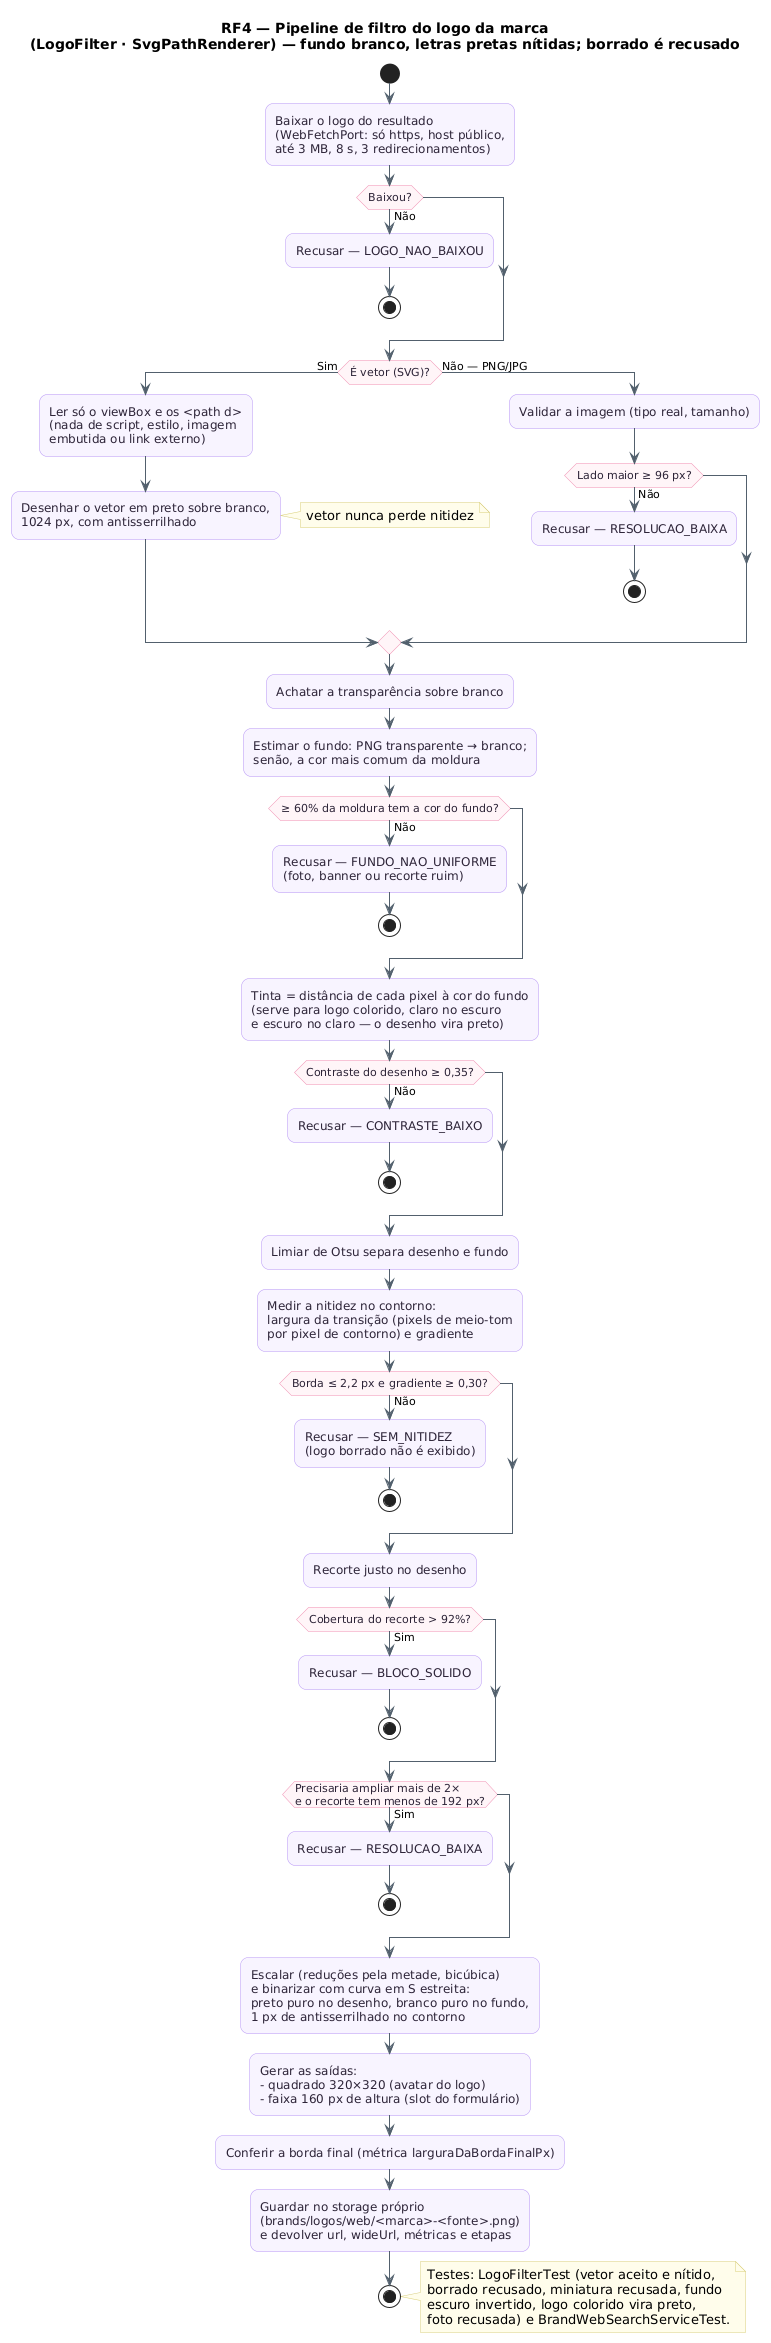

The diagram above was rendered by PlantUML. Its source (embedded in the PNG):
@startuml RF4_Pipeline_Filtro_Logo
!pragma layout smetana
title RF4 — Pipeline de filtro do logo da marca\n(LogoFilter · SvgPathRenderer) — fundo branco, letras pretas nítidas; borrado é recusado
skinparam backgroundColor #FFFFFF
skinparam shadowing false
skinparam roundcorner 16
skinparam ArrowColor #52606D
skinparam activity {
  BackgroundColor #F8F4FF
  BorderColor #B695F5
  FontColor #2D2438
  DiamondBackgroundColor #FFF5F8
  DiamondBorderColor #F08DB1
}
skinparam note {
  BackgroundColor #FFFDEB
  BorderColor #D8CE78
}

start
:Baixar o logo do resultado\n(WebFetchPort: só https, host público,\naté 3 MB, 8 s, 3 redirecionamentos);
if (Baixou?) then (Não)
  :Recusar — LOGO_NAO_BAIXOU;
  stop
endif
if (É vetor (SVG)?) then (Sim)
  :Ler só o viewBox e os <path d>\n(nada de script, estilo, imagem\nembutida ou link externo);
  :Desenhar o vetor em preto sobre branco,\n1024 px, com antisserrilhado;
  note right: vetor nunca perde nitidez
else (Não — PNG/JPG)
  :Validar a imagem (tipo real, tamanho);
  if (Lado maior ≥ 96 px?) then (Não)
    :Recusar — RESOLUCAO_BAIXA;
    stop
  endif
endif
:Achatar a transparência sobre branco;
:Estimar o fundo: PNG transparente → branco;\nsenão, a cor mais comum da moldura;
if (≥ 60% da moldura tem a cor do fundo?) then (Não)
  :Recusar — FUNDO_NAO_UNIFORME\n(foto, banner ou recorte ruim);
  stop
endif
:Tinta = distância de cada pixel à cor do fundo\n(serve para logo colorido, claro no escuro\ne escuro no claro — o desenho vira preto);
if (Contraste do desenho ≥ 0,35?) then (Não)
  :Recusar — CONTRASTE_BAIXO;
  stop
endif
:Limiar de Otsu separa desenho e fundo;
:Medir a nitidez no contorno:\nlargura da transição (pixels de meio-tom\npor pixel de contorno) e gradiente;
if (Borda ≤ 2,2 px e gradiente ≥ 0,30?) then (Não)
  :Recusar — SEM_NITIDEZ\n(logo borrado não é exibido);
  stop
endif
:Recorte justo no desenho;
if (Cobertura do recorte > 92%?) then (Sim)
  :Recusar — BLOCO_SOLIDO;
  stop
endif
if (Precisaria ampliar mais de 2×\ne o recorte tem menos de 192 px?) then (Sim)
  :Recusar — RESOLUCAO_BAIXA;
  stop
endif
:Escalar (reduções pela metade, bicúbica)\ne binarizar com curva em S estreita:\npreto puro no desenho, branco puro no fundo,\n1 px de antisserrilhado no contorno;
:Gerar as saídas:\n- quadrado 320×320 (avatar do logo)\n- faixa 160 px de altura (slot do formulário);
:Conferir a borda final (métrica larguraDaBordaFinalPx);
:Guardar no storage próprio\n(brands/logos/web/<marca>-<fonte>.png)\ne devolver url, wideUrl, métricas e etapas;
stop
note right
  Testes: LogoFilterTest (vetor aceito e nítido,
  borrado recusado, miniatura recusada, fundo
  escuro invertido, logo colorido vira preto,
  foto recusada) e BrandWebSearchServiceTest.
end note
@enduml